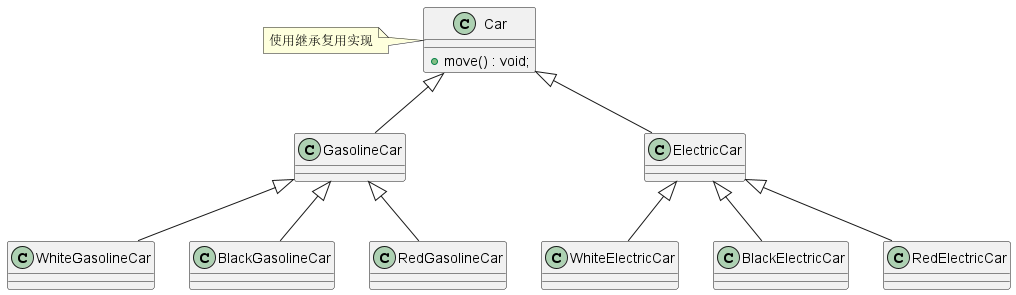

The diagram above was rendered by PlantUML. Its source (embedded in the PNG):
@startuml
class Car{
    + move() : void;
}
note left of Car: 使用继承复用实现
class GasolineCar extends Car{}
class ElectricCar extends Car{}
class WhiteGasolineCar extends GasolineCar{}
class BlackGasolineCar extends GasolineCar{}
class RedGasolineCar extends GasolineCar {}
class WhiteElectricCar extends ElectricCar{}
class BlackElectricCar extends ElectricCar{}
class RedElectricCar extends ElectricCar{}
@enduml